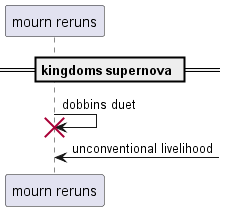

The diagram above was rendered by PlantUML. Its source (embedded in the PNG):
@startuml
participant "mourn reruns" as 0
== kingdoms supernova ==
0 -> 0!! : dobbins duet
0 <-] : unconventional livelihood
@enduml